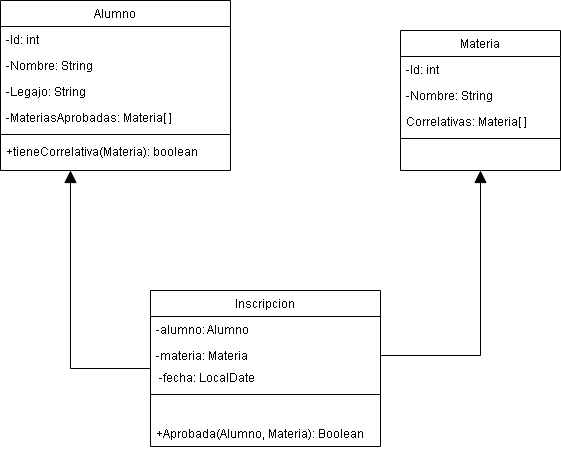

The diagram above was exported from draw.io. Its source (the exported page's mxGraphModel, read from the mxfile embedded in the PNG):
<mxGraphModel dx="1707" dy="516" grid="1" gridSize="10" guides="1" tooltips="1" connect="1" arrows="1" fold="1" page="1" pageScale="1" pageWidth="827" pageHeight="1169" math="0" shadow="0">
  <root>
    <mxCell id="WIyWlLk6GJQsqaUBKTNV-0" />
    <mxCell id="WIyWlLk6GJQsqaUBKTNV-1" parent="WIyWlLk6GJQsqaUBKTNV-0" />
    <mxCell id="zkfFHV4jXpPFQw0GAbJ--0" value="Alumno" style="swimlane;fontStyle=0;align=center;verticalAlign=top;childLayout=stackLayout;horizontal=1;startSize=26;horizontalStack=0;resizeParent=1;resizeLast=0;collapsible=1;marginBottom=0;rounded=0;shadow=0;strokeWidth=1;" parent="WIyWlLk6GJQsqaUBKTNV-1" vertex="1">
      <mxGeometry x="-30" y="70" width="230" height="170" as="geometry">
        <mxRectangle x="230" y="140" width="160" height="26" as="alternateBounds" />
      </mxGeometry>
    </mxCell>
    <mxCell id="zkfFHV4jXpPFQw0GAbJ--1" value="-Id: int" style="text;align=left;verticalAlign=top;spacingLeft=4;spacingRight=4;overflow=hidden;rotatable=0;points=[[0,0.5],[1,0.5]];portConstraint=eastwest;" parent="zkfFHV4jXpPFQw0GAbJ--0" vertex="1">
      <mxGeometry y="26" width="230" height="26" as="geometry" />
    </mxCell>
    <mxCell id="zkfFHV4jXpPFQw0GAbJ--2" value="-Nombre: String" style="text;align=left;verticalAlign=top;spacingLeft=4;spacingRight=4;overflow=hidden;rotatable=0;points=[[0,0.5],[1,0.5]];portConstraint=eastwest;rounded=0;shadow=0;html=0;" parent="zkfFHV4jXpPFQw0GAbJ--0" vertex="1">
      <mxGeometry y="52" width="230" height="26" as="geometry" />
    </mxCell>
    <mxCell id="zkfFHV4jXpPFQw0GAbJ--3" value="-Legajo: String" style="text;align=left;verticalAlign=top;spacingLeft=4;spacingRight=4;overflow=hidden;rotatable=0;points=[[0,0.5],[1,0.5]];portConstraint=eastwest;rounded=0;shadow=0;html=0;" parent="zkfFHV4jXpPFQw0GAbJ--0" vertex="1">
      <mxGeometry y="78" width="230" height="26" as="geometry" />
    </mxCell>
    <mxCell id="jy2U6UIUpa-qLyzX61xn-3" value="-MateriasAprobadas: Materia[ ]" style="text;align=left;verticalAlign=top;spacingLeft=4;spacingRight=4;overflow=hidden;rotatable=0;points=[[0,0.5],[1,0.5]];portConstraint=eastwest;rounded=0;shadow=0;html=0;" vertex="1" parent="zkfFHV4jXpPFQw0GAbJ--0">
      <mxGeometry y="104" width="230" height="26" as="geometry" />
    </mxCell>
    <mxCell id="zkfFHV4jXpPFQw0GAbJ--4" value="" style="line;html=1;strokeWidth=1;align=left;verticalAlign=middle;spacingTop=-1;spacingLeft=3;spacingRight=3;rotatable=0;labelPosition=right;points=[];portConstraint=eastwest;" parent="zkfFHV4jXpPFQw0GAbJ--0" vertex="1">
      <mxGeometry y="130" width="230" height="8" as="geometry" />
    </mxCell>
    <mxCell id="zkfFHV4jXpPFQw0GAbJ--5" value="+tieneCorrelativa(Materia): boolean" style="text;align=left;verticalAlign=top;spacingLeft=4;spacingRight=4;overflow=hidden;rotatable=0;points=[[0,0.5],[1,0.5]];portConstraint=eastwest;" parent="zkfFHV4jXpPFQw0GAbJ--0" vertex="1">
      <mxGeometry y="138" width="230" height="26" as="geometry" />
    </mxCell>
    <mxCell id="zkfFHV4jXpPFQw0GAbJ--6" value="Inscripcion" style="swimlane;fontStyle=0;align=center;verticalAlign=top;childLayout=stackLayout;horizontal=1;startSize=26;horizontalStack=0;resizeParent=1;resizeLast=0;collapsible=1;marginBottom=0;rounded=0;shadow=0;strokeWidth=1;" parent="WIyWlLk6GJQsqaUBKTNV-1" vertex="1">
      <mxGeometry x="120" y="360" width="230" height="156" as="geometry">
        <mxRectangle x="130" y="380" width="160" height="26" as="alternateBounds" />
      </mxGeometry>
    </mxCell>
    <mxCell id="zkfFHV4jXpPFQw0GAbJ--7" value="-alumno: Alumno" style="text;align=left;verticalAlign=top;spacingLeft=4;spacingRight=4;overflow=hidden;rotatable=0;points=[[0,0.5],[1,0.5]];portConstraint=eastwest;" parent="zkfFHV4jXpPFQw0GAbJ--6" vertex="1">
      <mxGeometry y="26" width="230" height="26" as="geometry" />
    </mxCell>
    <mxCell id="zkfFHV4jXpPFQw0GAbJ--8" value="-materia: Materia" style="text;align=left;verticalAlign=top;spacingLeft=4;spacingRight=4;overflow=hidden;rotatable=0;points=[[0,0.5],[1,0.5]];portConstraint=eastwest;rounded=0;shadow=0;html=0;" parent="zkfFHV4jXpPFQw0GAbJ--6" vertex="1">
      <mxGeometry y="52" width="230" height="26" as="geometry" />
    </mxCell>
    <mxCell id="zkfFHV4jXpPFQw0GAbJ--9" value="" style="line;html=1;strokeWidth=1;align=left;verticalAlign=middle;spacingTop=-1;spacingLeft=3;spacingRight=3;rotatable=0;labelPosition=right;points=[];portConstraint=eastwest;" parent="zkfFHV4jXpPFQw0GAbJ--6" vertex="1">
      <mxGeometry y="78" width="230" height="52" as="geometry" />
    </mxCell>
    <mxCell id="zkfFHV4jXpPFQw0GAbJ--11" value="+Aprobada(Alumno, Materia): Boolean" style="text;align=left;verticalAlign=top;spacingLeft=4;spacingRight=4;overflow=hidden;rotatable=0;points=[[0,0.5],[1,0.5]];portConstraint=eastwest;" parent="zkfFHV4jXpPFQw0GAbJ--6" vertex="1">
      <mxGeometry y="130" width="230" height="26" as="geometry" />
    </mxCell>
    <mxCell id="zkfFHV4jXpPFQw0GAbJ--12" value="" style="endArrow=block;endSize=10;endFill=1;shadow=0;strokeWidth=1;rounded=0;edgeStyle=elbowEdgeStyle;elbow=horizontal;" parent="WIyWlLk6GJQsqaUBKTNV-1" source="zkfFHV4jXpPFQw0GAbJ--6" target="zkfFHV4jXpPFQw0GAbJ--0" edge="1">
      <mxGeometry width="160" relative="1" as="geometry">
        <mxPoint x="200" y="203" as="sourcePoint" />
        <mxPoint x="200" y="203" as="targetPoint" />
        <Array as="points">
          <mxPoint x="40" y="340" />
          <mxPoint x="70" y="304" />
        </Array>
      </mxGeometry>
    </mxCell>
    <mxCell id="zkfFHV4jXpPFQw0GAbJ--17" value="Materia" style="swimlane;fontStyle=0;align=center;verticalAlign=top;childLayout=stackLayout;horizontal=1;startSize=26;horizontalStack=0;resizeParent=1;resizeLast=0;collapsible=1;marginBottom=0;rounded=0;shadow=0;strokeWidth=1;" parent="WIyWlLk6GJQsqaUBKTNV-1" vertex="1">
      <mxGeometry x="370" y="100" width="160" height="140" as="geometry">
        <mxRectangle x="550" y="140" width="160" height="26" as="alternateBounds" />
      </mxGeometry>
    </mxCell>
    <mxCell id="zkfFHV4jXpPFQw0GAbJ--18" value="-Id: int" style="text;align=left;verticalAlign=top;spacingLeft=4;spacingRight=4;overflow=hidden;rotatable=0;points=[[0,0.5],[1,0.5]];portConstraint=eastwest;" parent="zkfFHV4jXpPFQw0GAbJ--17" vertex="1">
      <mxGeometry y="26" width="160" height="26" as="geometry" />
    </mxCell>
    <mxCell id="zkfFHV4jXpPFQw0GAbJ--19" value="-Nombre: String" style="text;align=left;verticalAlign=top;spacingLeft=4;spacingRight=4;overflow=hidden;rotatable=0;points=[[0,0.5],[1,0.5]];portConstraint=eastwest;rounded=0;shadow=0;html=0;" parent="zkfFHV4jXpPFQw0GAbJ--17" vertex="1">
      <mxGeometry y="52" width="160" height="26" as="geometry" />
    </mxCell>
    <mxCell id="zkfFHV4jXpPFQw0GAbJ--20" value="Correlativas: Materia[ ]" style="text;align=left;verticalAlign=top;spacingLeft=4;spacingRight=4;overflow=hidden;rotatable=0;points=[[0,0.5],[1,0.5]];portConstraint=eastwest;rounded=0;shadow=0;html=0;" parent="zkfFHV4jXpPFQw0GAbJ--17" vertex="1">
      <mxGeometry y="78" width="160" height="26" as="geometry" />
    </mxCell>
    <mxCell id="zkfFHV4jXpPFQw0GAbJ--23" value="" style="line;html=1;strokeWidth=1;align=left;verticalAlign=middle;spacingTop=-1;spacingLeft=3;spacingRight=3;rotatable=0;labelPosition=right;points=[];portConstraint=eastwest;" parent="zkfFHV4jXpPFQw0GAbJ--17" vertex="1">
      <mxGeometry y="104" width="160" height="8" as="geometry" />
    </mxCell>
    <mxCell id="jy2U6UIUpa-qLyzX61xn-1" value="-fecha: LocalDate" style="text;align=left;verticalAlign=top;spacingLeft=4;spacingRight=4;overflow=hidden;rotatable=0;points=[[0,0.5],[1,0.5]];portConstraint=eastwest;rounded=0;shadow=0;html=0;" vertex="1" parent="WIyWlLk6GJQsqaUBKTNV-1">
      <mxGeometry x="123" y="434" width="160" height="26" as="geometry" />
    </mxCell>
    <mxCell id="jy2U6UIUpa-qLyzX61xn-2" value="" style="endArrow=block;endSize=10;endFill=1;shadow=0;strokeWidth=1;rounded=0;edgeStyle=elbowEdgeStyle;elbow=horizontal;exitX=1;exitY=0.5;exitDx=0;exitDy=0;entryX=0.5;entryY=1;entryDx=0;entryDy=0;" edge="1" parent="WIyWlLk6GJQsqaUBKTNV-1" source="zkfFHV4jXpPFQw0GAbJ--8" target="zkfFHV4jXpPFQw0GAbJ--17">
      <mxGeometry width="160" relative="1" as="geometry">
        <mxPoint x="400" y="402" as="sourcePoint" />
        <mxPoint x="440" y="280" as="targetPoint" />
        <Array as="points">
          <mxPoint x="450" y="280" />
          <mxPoint x="450" y="250" />
          <mxPoint x="450" y="250" />
        </Array>
      </mxGeometry>
    </mxCell>
  </root>
</mxGraphModel>